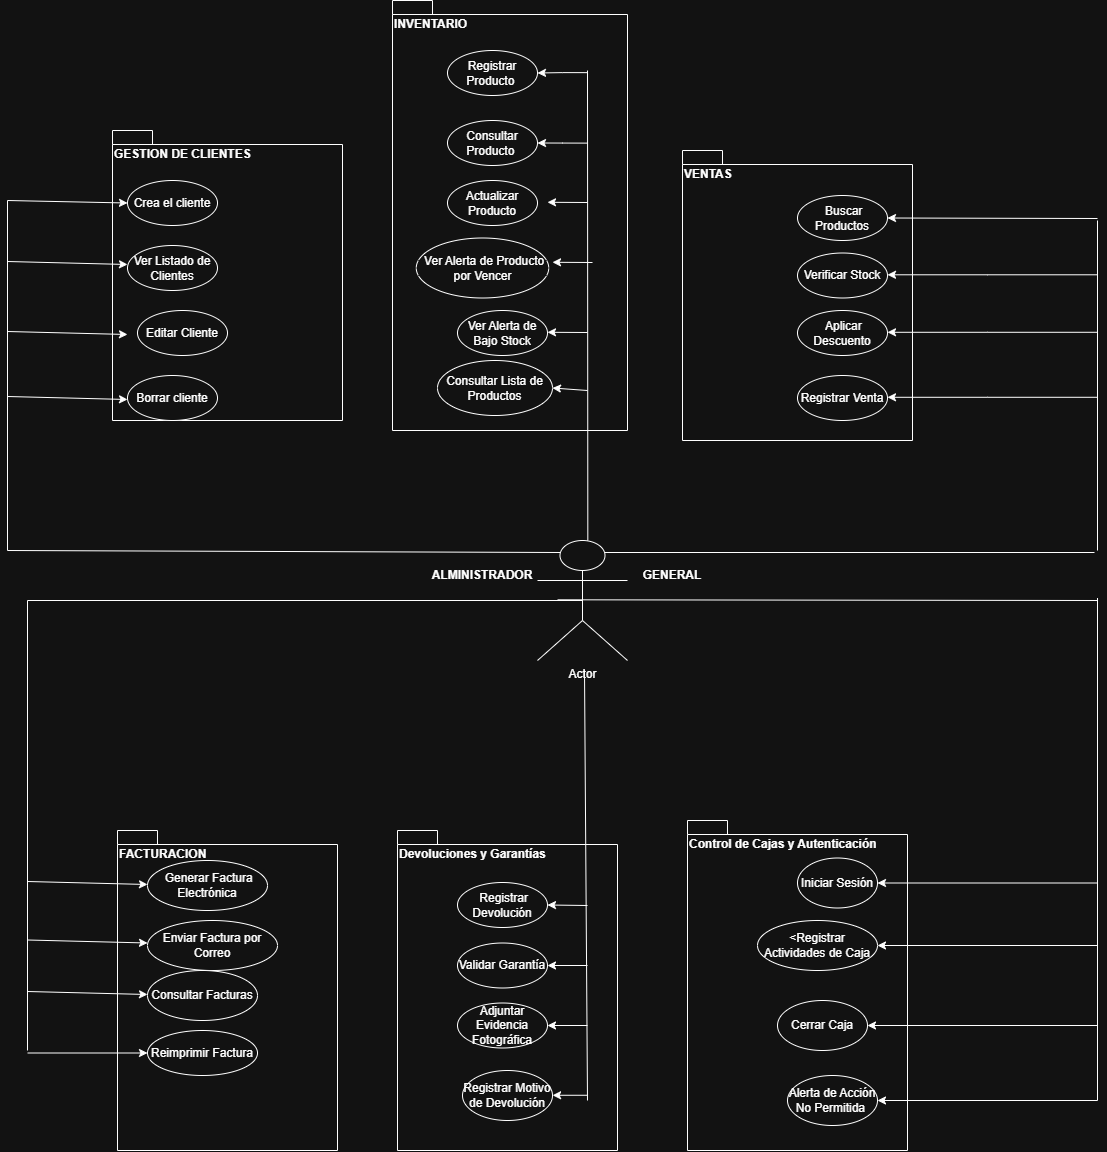

The diagram above was exported from draw.io. Its source (the exported page's mxGraphModel, read from the mxfile embedded in the PNG):
<mxGraphModel dx="3260" dy="2327" grid="1" gridSize="10" guides="1" tooltips="1" connect="1" arrows="1" fold="1" page="1" pageScale="1" pageWidth="827" pageHeight="1169" math="0" shadow="0">
  <root>
    <mxCell id="0" />
    <mxCell id="1" parent="0" />
    <mxCell id="0oVlnEk4SXWUC0wLAPfZ-4" value="GESTION DE CLIENTES" style="shape=folder;fontStyle=1;spacingTop=10;tabWidth=40;tabHeight=14;tabPosition=left;html=1;whiteSpace=wrap;align=left;verticalAlign=top;" parent="1" vertex="1">
      <mxGeometry x="-45" y="-190" width="230" height="290" as="geometry" />
    </mxCell>
    <mxCell id="0oVlnEk4SXWUC0wLAPfZ-10" value="Control de Cajas y Autenticación" style="shape=folder;fontStyle=1;spacingTop=10;tabWidth=40;tabHeight=14;tabPosition=left;html=1;whiteSpace=wrap;align=left;verticalAlign=top;" parent="1" vertex="1">
      <mxGeometry x="530" y="500" width="220" height="330" as="geometry" />
    </mxCell>
    <mxCell id="0oVlnEk4SXWUC0wLAPfZ-11" value="Devoluciones y Garantías" style="shape=folder;fontStyle=1;spacingTop=10;tabWidth=40;tabHeight=14;tabPosition=left;html=1;whiteSpace=wrap;align=left;verticalAlign=top;" parent="1" vertex="1">
      <mxGeometry x="240" y="510" width="220" height="320" as="geometry" />
    </mxCell>
    <mxCell id="0oVlnEk4SXWUC0wLAPfZ-12" value="FACTURACION" style="shape=folder;fontStyle=1;spacingTop=10;tabWidth=40;tabHeight=14;tabPosition=left;html=1;whiteSpace=wrap;align=left;verticalAlign=top;" parent="1" vertex="1">
      <mxGeometry x="-40" y="510" width="220" height="320" as="geometry" />
    </mxCell>
    <mxCell id="0oVlnEk4SXWUC0wLAPfZ-13" value="Actor" style="shape=umlActor;verticalLabelPosition=bottom;verticalAlign=top;html=1;outlineConnect=0;" parent="1" vertex="1">
      <mxGeometry x="380" y="220" width="90" height="120" as="geometry" />
    </mxCell>
    <mxCell id="0oVlnEk4SXWUC0wLAPfZ-16" value="&amp;nbsp;Generar Factura Electrónica" style="ellipse;whiteSpace=wrap;html=1;" parent="1" vertex="1">
      <mxGeometry x="-10" y="540" width="120" height="50" as="geometry" />
    </mxCell>
    <mxCell id="0oVlnEk4SXWUC0wLAPfZ-18" value="Enviar Factura por Correo" style="ellipse;whiteSpace=wrap;html=1;" parent="1" vertex="1">
      <mxGeometry x="-10" y="600" width="130" height="50" as="geometry" />
    </mxCell>
    <mxCell id="0oVlnEk4SXWUC0wLAPfZ-19" value="Consultar Facturas" style="ellipse;whiteSpace=wrap;html=1;" parent="1" vertex="1">
      <mxGeometry x="-10" y="650" width="110" height="50" as="geometry" />
    </mxCell>
    <mxCell id="0oVlnEk4SXWUC0wLAPfZ-102" style="edgeStyle=orthogonalEdgeStyle;rounded=0;orthogonalLoop=1;jettySize=auto;html=1;" parent="1" target="0oVlnEk4SXWUC0wLAPfZ-20" edge="1">
      <mxGeometry relative="1" as="geometry">
        <mxPoint x="-130" y="732.5" as="sourcePoint" />
      </mxGeometry>
    </mxCell>
    <mxCell id="0oVlnEk4SXWUC0wLAPfZ-20" value="Reimprimir Factura" style="ellipse;whiteSpace=wrap;html=1;" parent="1" vertex="1">
      <mxGeometry x="-10" y="710" width="110" height="45" as="geometry" />
    </mxCell>
    <mxCell id="0oVlnEk4SXWUC0wLAPfZ-21" value="&amp;nbsp;Registrar Devolución" style="ellipse;whiteSpace=wrap;html=1;" parent="1" vertex="1">
      <mxGeometry x="300" y="562" width="90" height="45" as="geometry" />
    </mxCell>
    <mxCell id="0oVlnEk4SXWUC0wLAPfZ-22" value="Validar Garantía" style="ellipse;whiteSpace=wrap;html=1;" parent="1" vertex="1">
      <mxGeometry x="300" y="622.5" width="90" height="45" as="geometry" />
    </mxCell>
    <mxCell id="0oVlnEk4SXWUC0wLAPfZ-23" value="Adjuntar Evidencia Fotográfica" style="ellipse;whiteSpace=wrap;html=1;" parent="1" vertex="1">
      <mxGeometry x="300" y="682.5" width="90" height="45" as="geometry" />
    </mxCell>
    <mxCell id="0oVlnEk4SXWUC0wLAPfZ-88" style="edgeStyle=orthogonalEdgeStyle;rounded=0;orthogonalLoop=1;jettySize=auto;html=1;exitX=1;exitY=0.5;exitDx=0;exitDy=0;entryX=1;entryY=0.5;entryDx=0;entryDy=0;" parent="1" target="0oVlnEk4SXWUC0wLAPfZ-24" edge="1">
      <mxGeometry relative="1" as="geometry">
        <mxPoint x="430.0000000000002" y="774.7586206896553" as="sourcePoint" />
      </mxGeometry>
    </mxCell>
    <mxCell id="0oVlnEk4SXWUC0wLAPfZ-24" value="Registrar Motivo de Devolución" style="ellipse;whiteSpace=wrap;html=1;" parent="1" vertex="1">
      <mxGeometry x="305" y="750" width="90" height="50" as="geometry" />
    </mxCell>
    <mxCell id="0oVlnEk4SXWUC0wLAPfZ-89" style="edgeStyle=orthogonalEdgeStyle;rounded=0;orthogonalLoop=1;jettySize=auto;html=1;" parent="1" target="0oVlnEk4SXWUC0wLAPfZ-25" edge="1">
      <mxGeometry relative="1" as="geometry">
        <mxPoint x="940" y="562.5" as="sourcePoint" />
      </mxGeometry>
    </mxCell>
    <mxCell id="0oVlnEk4SXWUC0wLAPfZ-25" value="Iniciar Sesión" style="ellipse;whiteSpace=wrap;html=1;" parent="1" vertex="1">
      <mxGeometry x="640" y="537.5" width="80" height="50" as="geometry" />
    </mxCell>
    <mxCell id="0oVlnEk4SXWUC0wLAPfZ-90" style="edgeStyle=orthogonalEdgeStyle;rounded=0;orthogonalLoop=1;jettySize=auto;html=1;" parent="1" target="0oVlnEk4SXWUC0wLAPfZ-26" edge="1">
      <mxGeometry relative="1" as="geometry">
        <mxPoint x="940" y="625" as="sourcePoint" />
      </mxGeometry>
    </mxCell>
    <mxCell id="0oVlnEk4SXWUC0wLAPfZ-26" value="&amp;lt;Registrar Actividades de Caja" style="ellipse;whiteSpace=wrap;html=1;" parent="1" vertex="1">
      <mxGeometry x="600" y="600" width="120" height="50" as="geometry" />
    </mxCell>
    <mxCell id="0oVlnEk4SXWUC0wLAPfZ-91" style="edgeStyle=orthogonalEdgeStyle;rounded=0;orthogonalLoop=1;jettySize=auto;html=1;" parent="1" target="0oVlnEk4SXWUC0wLAPfZ-27" edge="1">
      <mxGeometry relative="1" as="geometry">
        <mxPoint x="940" y="705" as="sourcePoint" />
      </mxGeometry>
    </mxCell>
    <mxCell id="0oVlnEk4SXWUC0wLAPfZ-27" value="Cerrar Caja" style="ellipse;whiteSpace=wrap;html=1;" parent="1" vertex="1">
      <mxGeometry x="620" y="680" width="90" height="50" as="geometry" />
    </mxCell>
    <mxCell id="0oVlnEk4SXWUC0wLAPfZ-92" style="edgeStyle=orthogonalEdgeStyle;rounded=0;orthogonalLoop=1;jettySize=auto;html=1;" parent="1" target="0oVlnEk4SXWUC0wLAPfZ-30" edge="1">
      <mxGeometry relative="1" as="geometry">
        <mxPoint x="940" y="780" as="sourcePoint" />
      </mxGeometry>
    </mxCell>
    <mxCell id="0oVlnEk4SXWUC0wLAPfZ-30" value="Alerta de Acción No Permitida&amp;nbsp;" style="ellipse;whiteSpace=wrap;html=1;" parent="1" vertex="1">
      <mxGeometry x="630" y="755" width="90" height="50" as="geometry" />
    </mxCell>
    <mxCell id="0oVlnEk4SXWUC0wLAPfZ-31" value="Ver Listado de Clientes" style="ellipse;whiteSpace=wrap;html=1;" parent="1" vertex="1">
      <mxGeometry x="-30" y="-75" width="90" height="45" as="geometry" />
    </mxCell>
    <mxCell id="0oVlnEk4SXWUC0wLAPfZ-32" value="Borrar cliente" style="ellipse;whiteSpace=wrap;html=1;" parent="1" vertex="1">
      <mxGeometry x="-30" y="55" width="90" height="45" as="geometry" />
    </mxCell>
    <mxCell id="0oVlnEk4SXWUC0wLAPfZ-33" value="Editar Cliente" style="ellipse;whiteSpace=wrap;html=1;" parent="1" vertex="1">
      <mxGeometry x="-20" y="-10" width="90" height="45" as="geometry" />
    </mxCell>
    <mxCell id="0oVlnEk4SXWUC0wLAPfZ-34" value="Crea el cliente" style="ellipse;whiteSpace=wrap;html=1;" parent="1" vertex="1">
      <mxGeometry x="-30" y="-140" width="90" height="45" as="geometry" />
    </mxCell>
    <mxCell id="0oVlnEk4SXWUC0wLAPfZ-35" value="INVENTARIO" style="shape=folder;fontStyle=1;spacingTop=10;tabWidth=40;tabHeight=14;tabPosition=left;html=1;whiteSpace=wrap;align=left;verticalAlign=top;" parent="1" vertex="1">
      <mxGeometry x="235" y="-320" width="235" height="430" as="geometry" />
    </mxCell>
    <mxCell id="0oVlnEk4SXWUC0wLAPfZ-36" value="VENTAS" style="shape=folder;fontStyle=1;spacingTop=10;tabWidth=40;tabHeight=14;tabPosition=left;html=1;whiteSpace=wrap;align=left;verticalAlign=top;" parent="1" vertex="1">
      <mxGeometry x="525" y="-170" width="230" height="290" as="geometry" />
    </mxCell>
    <mxCell id="0oVlnEk4SXWUC0wLAPfZ-100" style="edgeStyle=orthogonalEdgeStyle;rounded=0;orthogonalLoop=1;jettySize=auto;html=1;exitX=1;exitY=0.5;exitDx=0;exitDy=0;entryX=1;entryY=0.5;entryDx=0;entryDy=0;" parent="1" target="0oVlnEk4SXWUC0wLAPfZ-37" edge="1">
      <mxGeometry relative="1" as="geometry">
        <mxPoint x="430" y="-247.8571428571429" as="sourcePoint" />
      </mxGeometry>
    </mxCell>
    <mxCell id="0oVlnEk4SXWUC0wLAPfZ-37" value="Registrar Producto&amp;nbsp;" style="ellipse;whiteSpace=wrap;html=1;" parent="1" vertex="1">
      <mxGeometry x="290" y="-270" width="90" height="45" as="geometry" />
    </mxCell>
    <mxCell id="0oVlnEk4SXWUC0wLAPfZ-101" style="edgeStyle=orthogonalEdgeStyle;rounded=0;orthogonalLoop=1;jettySize=auto;html=1;exitX=1;exitY=0.5;exitDx=0;exitDy=0;entryX=1;entryY=0.5;entryDx=0;entryDy=0;" parent="1" target="0oVlnEk4SXWUC0wLAPfZ-38" edge="1">
      <mxGeometry relative="1" as="geometry">
        <mxPoint x="430" y="-177.38095238095252" as="sourcePoint" />
      </mxGeometry>
    </mxCell>
    <mxCell id="0oVlnEk4SXWUC0wLAPfZ-38" value="Consultar Producto&amp;nbsp;" style="ellipse;whiteSpace=wrap;html=1;" parent="1" vertex="1">
      <mxGeometry x="290" y="-200" width="90" height="45" as="geometry" />
    </mxCell>
    <mxCell id="0oVlnEk4SXWUC0wLAPfZ-39" value="Actualizar Producto" style="ellipse;whiteSpace=wrap;html=1;" parent="1" vertex="1">
      <mxGeometry x="290" y="-140" width="90" height="45" as="geometry" />
    </mxCell>
    <mxCell id="0oVlnEk4SXWUC0wLAPfZ-40" value="Consultar Lista de Productos" style="ellipse;whiteSpace=wrap;html=1;" parent="1" vertex="1">
      <mxGeometry x="280" y="40" width="115" height="55" as="geometry" />
    </mxCell>
    <mxCell id="0oVlnEk4SXWUC0wLAPfZ-41" value="&amp;nbsp;Buscar Productos" style="ellipse;whiteSpace=wrap;html=1;" parent="1" vertex="1">
      <mxGeometry x="640" y="-125" width="90" height="45" as="geometry" />
    </mxCell>
    <mxCell id="0oVlnEk4SXWUC0wLAPfZ-42" value="Verificar Stock" style="ellipse;whiteSpace=wrap;html=1;" parent="1" vertex="1">
      <mxGeometry x="640" y="-67.5" width="90" height="45" as="geometry" />
    </mxCell>
    <mxCell id="0oVlnEk4SXWUC0wLAPfZ-43" value="&amp;nbsp;Aplicar Descuento" style="ellipse;whiteSpace=wrap;html=1;" parent="1" vertex="1">
      <mxGeometry x="640" y="-10" width="90" height="45" as="geometry" />
    </mxCell>
    <mxCell id="0oVlnEk4SXWUC0wLAPfZ-44" value="Registrar Venta" style="ellipse;whiteSpace=wrap;html=1;" parent="1" vertex="1">
      <mxGeometry x="640" y="55" width="90" height="45" as="geometry" />
    </mxCell>
    <mxCell id="0oVlnEk4SXWUC0wLAPfZ-47" value="" style="endArrow=none;html=1;rounded=0;entryX=0.5;entryY=0.5;entryDx=0;entryDy=0;entryPerimeter=0;" parent="1" target="0oVlnEk4SXWUC0wLAPfZ-13" edge="1">
      <mxGeometry width="50" height="50" relative="1" as="geometry">
        <mxPoint x="-130" y="280" as="sourcePoint" />
        <mxPoint x="460" y="490" as="targetPoint" />
      </mxGeometry>
    </mxCell>
    <mxCell id="0oVlnEk4SXWUC0wLAPfZ-48" value="" style="endArrow=none;html=1;rounded=0;" parent="1" edge="1">
      <mxGeometry width="50" height="50" relative="1" as="geometry">
        <mxPoint x="-130" y="730" as="sourcePoint" />
        <mxPoint x="-130" y="280" as="targetPoint" />
      </mxGeometry>
    </mxCell>
    <mxCell id="0oVlnEk4SXWUC0wLAPfZ-51" value="" style="endArrow=none;html=1;rounded=0;entryX=0.25;entryY=0.1;entryDx=0;entryDy=0;entryPerimeter=0;" parent="1" target="0oVlnEk4SXWUC0wLAPfZ-13" edge="1">
      <mxGeometry width="50" height="50" relative="1" as="geometry">
        <mxPoint x="-150" y="230" as="sourcePoint" />
        <mxPoint x="330" y="230" as="targetPoint" />
      </mxGeometry>
    </mxCell>
    <mxCell id="0oVlnEk4SXWUC0wLAPfZ-52" value="" style="endArrow=none;html=1;rounded=0;" parent="1" edge="1">
      <mxGeometry width="50" height="50" relative="1" as="geometry">
        <mxPoint x="-150" y="230" as="sourcePoint" />
        <mxPoint x="-150" y="-120" as="targetPoint" />
      </mxGeometry>
    </mxCell>
    <mxCell id="0oVlnEk4SXWUC0wLAPfZ-53" value="" style="endArrow=none;html=1;rounded=0;" parent="1" edge="1">
      <mxGeometry width="50" height="50" relative="1" as="geometry">
        <mxPoint x="400" y="279.29" as="sourcePoint" />
        <mxPoint x="940" y="280" as="targetPoint" />
      </mxGeometry>
    </mxCell>
    <mxCell id="0oVlnEk4SXWUC0wLAPfZ-54" value="" style="endArrow=none;html=1;rounded=0;" parent="1" edge="1">
      <mxGeometry width="50" height="50" relative="1" as="geometry">
        <mxPoint x="940" y="780" as="sourcePoint" />
        <mxPoint x="940" y="277.5" as="targetPoint" />
      </mxGeometry>
    </mxCell>
    <mxCell id="0oVlnEk4SXWUC0wLAPfZ-55" value="" style="endArrow=none;html=1;rounded=0;entryX=0.25;entryY=0.1;entryDx=0;entryDy=0;entryPerimeter=0;exitX=0.75;exitY=0.1;exitDx=0;exitDy=0;exitPerimeter=0;" parent="1" source="0oVlnEk4SXWUC0wLAPfZ-13" edge="1">
      <mxGeometry width="50" height="50" relative="1" as="geometry">
        <mxPoint x="414" y="230" as="sourcePoint" />
        <mxPoint x="937" y="232" as="targetPoint" />
      </mxGeometry>
    </mxCell>
    <mxCell id="0oVlnEk4SXWUC0wLAPfZ-56" value="" style="endArrow=none;html=1;rounded=0;" parent="1" edge="1">
      <mxGeometry width="50" height="50" relative="1" as="geometry">
        <mxPoint x="940" y="230" as="sourcePoint" />
        <mxPoint x="940" y="-100" as="targetPoint" />
      </mxGeometry>
    </mxCell>
    <mxCell id="0oVlnEk4SXWUC0wLAPfZ-57" value="" style="endArrow=none;html=1;rounded=0;" parent="1" edge="1">
      <mxGeometry width="50" height="50" relative="1" as="geometry">
        <mxPoint x="430" y="780" as="sourcePoint" />
        <mxPoint x="427" y="350" as="targetPoint" />
      </mxGeometry>
    </mxCell>
    <mxCell id="0oVlnEk4SXWUC0wLAPfZ-58" value="" style="endArrow=none;html=1;rounded=0;exitX=0.773;exitY=0.906;exitDx=0;exitDy=0;exitPerimeter=0;" parent="1" edge="1">
      <mxGeometry width="50" height="50" relative="1" as="geometry">
        <mxPoint x="430.31999999999994" y="220.0000000000001" as="sourcePoint" />
        <mxPoint x="430" y="-250" as="targetPoint" />
      </mxGeometry>
    </mxCell>
    <mxCell id="0oVlnEk4SXWUC0wLAPfZ-62" value="" style="endArrow=classic;html=1;rounded=0;entryX=1;entryY=0.5;entryDx=0;entryDy=0;" parent="1" target="0oVlnEk4SXWUC0wLAPfZ-41" edge="1">
      <mxGeometry width="50" height="50" relative="1" as="geometry">
        <mxPoint x="940" y="-102" as="sourcePoint" />
        <mxPoint x="890" y="-100" as="targetPoint" />
      </mxGeometry>
    </mxCell>
    <mxCell id="0oVlnEk4SXWUC0wLAPfZ-63" value="" style="endArrow=classic;html=1;rounded=0;entryX=1;entryY=0.5;entryDx=0;entryDy=0;" parent="1" edge="1">
      <mxGeometry width="50" height="50" relative="1" as="geometry">
        <mxPoint x="940" y="-45.71" as="sourcePoint" />
        <mxPoint x="730" y="-45.71" as="targetPoint" />
        <Array as="points">
          <mxPoint x="830" y="-45.71" />
        </Array>
      </mxGeometry>
    </mxCell>
    <mxCell id="0oVlnEk4SXWUC0wLAPfZ-64" value="" style="endArrow=classic;html=1;rounded=0;entryX=1;entryY=0.5;entryDx=0;entryDy=0;" parent="1" edge="1">
      <mxGeometry width="50" height="50" relative="1" as="geometry">
        <mxPoint x="940" y="11.79" as="sourcePoint" />
        <mxPoint x="730" y="11.79" as="targetPoint" />
        <Array as="points">
          <mxPoint x="830" y="11.79" />
        </Array>
      </mxGeometry>
    </mxCell>
    <mxCell id="0oVlnEk4SXWUC0wLAPfZ-65" value="" style="endArrow=classic;html=1;rounded=0;entryX=1;entryY=0.5;entryDx=0;entryDy=0;" parent="1" edge="1">
      <mxGeometry width="50" height="50" relative="1" as="geometry">
        <mxPoint x="940" y="76.78999999999999" as="sourcePoint" />
        <mxPoint x="730" y="76.78999999999999" as="targetPoint" />
        <Array as="points">
          <mxPoint x="830" y="76.78999999999999" />
        </Array>
      </mxGeometry>
    </mxCell>
    <mxCell id="0oVlnEk4SXWUC0wLAPfZ-69" value="" style="endArrow=classic;html=1;rounded=0;entryX=0;entryY=0.5;entryDx=0;entryDy=0;" parent="1" target="0oVlnEk4SXWUC0wLAPfZ-34" edge="1">
      <mxGeometry width="50" height="50" relative="1" as="geometry">
        <mxPoint x="-150" y="-120" as="sourcePoint" />
        <mxPoint x="410" y="-70" as="targetPoint" />
      </mxGeometry>
    </mxCell>
    <mxCell id="0oVlnEk4SXWUC0wLAPfZ-70" value="" style="endArrow=classic;html=1;rounded=0;entryX=0;entryY=0.5;entryDx=0;entryDy=0;" parent="1" edge="1">
      <mxGeometry width="50" height="50" relative="1" as="geometry">
        <mxPoint x="-150" y="-59" as="sourcePoint" />
        <mxPoint x="-30" y="-56" as="targetPoint" />
      </mxGeometry>
    </mxCell>
    <mxCell id="0oVlnEk4SXWUC0wLAPfZ-71" value="" style="endArrow=classic;html=1;rounded=0;entryX=0;entryY=0.5;entryDx=0;entryDy=0;" parent="1" edge="1">
      <mxGeometry width="50" height="50" relative="1" as="geometry">
        <mxPoint x="-150" y="11" as="sourcePoint" />
        <mxPoint x="-30" y="14" as="targetPoint" />
      </mxGeometry>
    </mxCell>
    <mxCell id="0oVlnEk4SXWUC0wLAPfZ-72" value="" style="endArrow=classic;html=1;rounded=0;entryX=0;entryY=0.5;entryDx=0;entryDy=0;" parent="1" edge="1">
      <mxGeometry width="50" height="50" relative="1" as="geometry">
        <mxPoint x="-150" y="76" as="sourcePoint" />
        <mxPoint x="-30" y="79" as="targetPoint" />
      </mxGeometry>
    </mxCell>
    <mxCell id="0oVlnEk4SXWUC0wLAPfZ-73" value="" style="endArrow=classic;html=1;rounded=0;entryX=1;entryY=0.5;entryDx=0;entryDy=0;" parent="1" edge="1">
      <mxGeometry width="50" height="50" relative="1" as="geometry">
        <mxPoint x="430" y="-118" as="sourcePoint" />
        <mxPoint x="390" y="-118.21000000000001" as="targetPoint" />
      </mxGeometry>
    </mxCell>
    <mxCell id="0oVlnEk4SXWUC0wLAPfZ-74" value="" style="endArrow=classic;html=1;rounded=0;entryX=1;entryY=0.5;entryDx=0;entryDy=0;" parent="1" edge="1">
      <mxGeometry width="50" height="50" relative="1" as="geometry">
        <mxPoint x="435" y="-58" as="sourcePoint" />
        <mxPoint x="395" y="-58.21000000000001" as="targetPoint" />
      </mxGeometry>
    </mxCell>
    <mxCell id="0oVlnEk4SXWUC0wLAPfZ-76" value="" style="endArrow=classic;html=1;rounded=0;entryX=1;entryY=0.5;entryDx=0;entryDy=0;" parent="1" edge="1">
      <mxGeometry width="50" height="50" relative="1" as="geometry">
        <mxPoint x="430" y="12" as="sourcePoint" />
        <mxPoint x="390" y="11.789999999999992" as="targetPoint" />
      </mxGeometry>
    </mxCell>
    <mxCell id="0oVlnEk4SXWUC0wLAPfZ-77" value="" style="endArrow=classic;html=1;rounded=0;entryX=1;entryY=0.5;entryDx=0;entryDy=0;" parent="1" target="0oVlnEk4SXWUC0wLAPfZ-40" edge="1">
      <mxGeometry width="50" height="50" relative="1" as="geometry">
        <mxPoint x="430" y="70" as="sourcePoint" />
        <mxPoint x="400" y="21.789999999999992" as="targetPoint" />
      </mxGeometry>
    </mxCell>
    <mxCell id="0oVlnEk4SXWUC0wLAPfZ-79" value="" style="endArrow=classic;html=1;rounded=0;entryX=0;entryY=0.5;entryDx=0;entryDy=0;" parent="1" edge="1">
      <mxGeometry width="50" height="50" relative="1" as="geometry">
        <mxPoint x="-130" y="561" as="sourcePoint" />
        <mxPoint x="-10" y="564" as="targetPoint" />
      </mxGeometry>
    </mxCell>
    <mxCell id="0oVlnEk4SXWUC0wLAPfZ-80" value="" style="endArrow=classic;html=1;rounded=0;entryX=0;entryY=0.5;entryDx=0;entryDy=0;" parent="1" edge="1">
      <mxGeometry width="50" height="50" relative="1" as="geometry">
        <mxPoint x="-130" y="619.5" as="sourcePoint" />
        <mxPoint x="-10" y="622.5" as="targetPoint" />
      </mxGeometry>
    </mxCell>
    <mxCell id="0oVlnEk4SXWUC0wLAPfZ-81" value="" style="endArrow=classic;html=1;rounded=0;entryX=0;entryY=0.5;entryDx=0;entryDy=0;" parent="1" edge="1">
      <mxGeometry width="50" height="50" relative="1" as="geometry">
        <mxPoint x="-130" y="671" as="sourcePoint" />
        <mxPoint x="-10" y="674" as="targetPoint" />
      </mxGeometry>
    </mxCell>
    <mxCell id="0oVlnEk4SXWUC0wLAPfZ-83" value="" style="endArrow=classic;html=1;rounded=0;entryX=1;entryY=0.5;entryDx=0;entryDy=0;" parent="1" target="0oVlnEk4SXWUC0wLAPfZ-21" edge="1">
      <mxGeometry width="50" height="50" relative="1" as="geometry">
        <mxPoint x="430" y="585" as="sourcePoint" />
        <mxPoint x="405" y="83" as="targetPoint" />
      </mxGeometry>
    </mxCell>
    <mxCell id="0oVlnEk4SXWUC0wLAPfZ-84" value="" style="endArrow=classic;html=1;rounded=0;entryX=1;entryY=0.5;entryDx=0;entryDy=0;" parent="1" target="0oVlnEk4SXWUC0wLAPfZ-22" edge="1">
      <mxGeometry width="50" height="50" relative="1" as="geometry">
        <mxPoint x="430" y="645" as="sourcePoint" />
        <mxPoint x="400" y="595" as="targetPoint" />
      </mxGeometry>
    </mxCell>
    <mxCell id="0oVlnEk4SXWUC0wLAPfZ-87" value="" style="endArrow=classic;html=1;rounded=0;entryX=1;entryY=0.5;entryDx=0;entryDy=0;exitX=1;exitY=0.5;exitDx=0;exitDy=0;" parent="1" target="0oVlnEk4SXWUC0wLAPfZ-23" edge="1">
      <mxGeometry width="50" height="50" relative="1" as="geometry">
        <mxPoint x="430" y="705" as="sourcePoint" />
        <mxPoint x="400" y="655" as="targetPoint" />
      </mxGeometry>
    </mxCell>
    <mxCell id="0oVlnEk4SXWUC0wLAPfZ-93" value="&lt;b&gt;ALMINISTRADOR&lt;/b&gt;" style="text;html=1;whiteSpace=wrap;strokeColor=none;fillColor=none;align=center;verticalAlign=middle;rounded=0;" parent="1" vertex="1">
      <mxGeometry x="260" y="240" width="130" height="30" as="geometry" />
    </mxCell>
    <mxCell id="0oVlnEk4SXWUC0wLAPfZ-94" value="&lt;b&gt;GENERAL&lt;/b&gt;" style="text;html=1;whiteSpace=wrap;strokeColor=none;fillColor=none;align=center;verticalAlign=middle;rounded=0;" parent="1" vertex="1">
      <mxGeometry x="465" y="240" width="100" height="30" as="geometry" />
    </mxCell>
    <mxCell id="0oVlnEk4SXWUC0wLAPfZ-98" value="&amp;nbsp;Ver Alerta de Producto por Vencer" style="ellipse;whiteSpace=wrap;html=1;" parent="1" vertex="1">
      <mxGeometry x="258.75" y="-82.5" width="132.5" height="60" as="geometry" />
    </mxCell>
    <mxCell id="0oVlnEk4SXWUC0wLAPfZ-99" value="Ver Alerta de Bajo Stock" style="ellipse;whiteSpace=wrap;html=1;" parent="1" vertex="1">
      <mxGeometry x="300" y="-10" width="90" height="45" as="geometry" />
    </mxCell>
  </root>
</mxGraphModel>